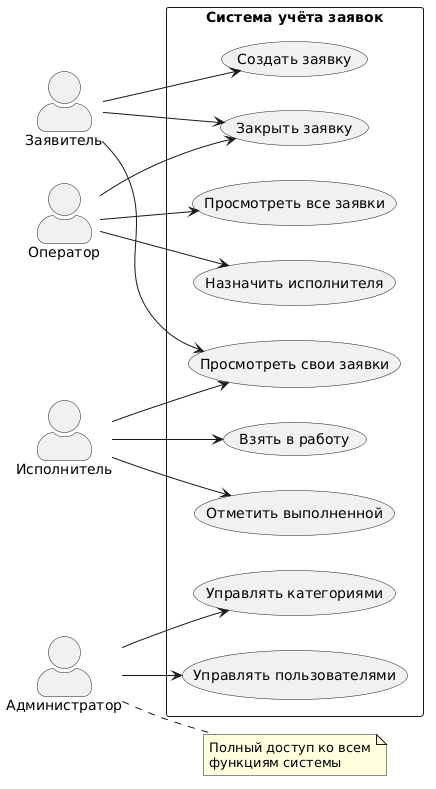

The diagram above was rendered by PlantUML. Its source (embedded in the PNG):
@startuml
left to right direction
skinparam packageStyle rectangle
skinparam actorStyle awesome

actor Заявитель
actor Оператор
actor Исполнитель
actor Администратор

rectangle "Система учёта заявок" {
    usecase "Создать заявку" as UC1
    usecase "Просмотреть свои заявки" as UC2
    usecase "Просмотреть все заявки" as UC3
    usecase "Назначить исполнителя" as UC4
    usecase "Взять в работу" as UC5
    usecase "Отметить выполненной" as UC6
    usecase "Закрыть заявку" as UC7
    usecase "Управлять пользователями" as UC8
    usecase "Управлять категориями" as UC9
}

Заявитель --> UC1
Заявитель --> UC2
Заявитель --> UC7

Оператор --> UC3
Оператор --> UC4
Оператор --> UC7

Исполнитель --> UC2
Исполнитель --> UC5
Исполнитель --> UC6

Администратор --> UC8
Администратор --> UC9

note right of Администратор
  Полный доступ ко всем
  функциям системы
end note
@enduml